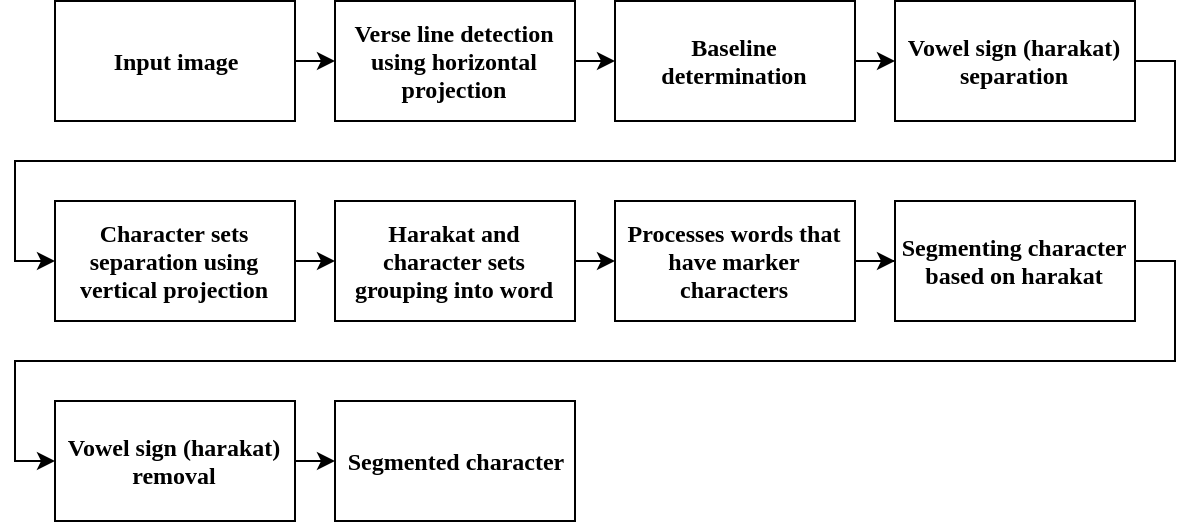

The diagram above was exported from draw.io. Its source (the exported page's mxGraphModel, read from the mxfile embedded in the PNG):
<mxGraphModel dx="867" dy="563" grid="1" gridSize="10" guides="1" tooltips="1" connect="1" arrows="1" fold="1" page="1" pageScale="1" pageWidth="850" pageHeight="1100" math="0" shadow="0" extFonts="Liberation Serif^https://fonts.googleapis.com/css?family=Liberation+Serif">
  <root>
    <mxCell id="0" />
    <mxCell id="1" parent="0" />
    <mxCell id="2" style="edgeStyle=orthogonalEdgeStyle;rounded=0;orthogonalLoop=1;jettySize=auto;html=1;exitX=1;exitY=0.5;exitDx=0;exitDy=0;entryX=0;entryY=0.5;entryDx=0;entryDy=0;fontStyle=1;fontFamily=Liberation Serif;" edge="1" source="3" target="7" parent="1">
      <mxGeometry relative="1" as="geometry" />
    </mxCell>
    <mxCell id="3" value="Verse line detection using horizontal projection" style="rounded=0;whiteSpace=wrap;html=1;fontStyle=1;fontFamily=Liberation Serif;" vertex="1" parent="1">
      <mxGeometry x="250" y="130" width="120" height="60" as="geometry" />
    </mxCell>
    <mxCell id="4" style="edgeStyle=orthogonalEdgeStyle;rounded=0;orthogonalLoop=1;jettySize=auto;html=1;exitX=1;exitY=0.5;exitDx=0;exitDy=0;entryX=0;entryY=0.5;entryDx=0;entryDy=0;fontStyle=1;fontFamily=Liberation Serif;" edge="1" source="5" target="3" parent="1">
      <mxGeometry relative="1" as="geometry" />
    </mxCell>
    <mxCell id="5" value="Input image" style="rounded=0;whiteSpace=wrap;html=1;fontStyle=1;fontFamily=Liberation Serif;" vertex="1" parent="1">
      <mxGeometry x="110" y="130" width="120" height="60" as="geometry" />
    </mxCell>
    <mxCell id="6" style="edgeStyle=orthogonalEdgeStyle;rounded=0;orthogonalLoop=1;jettySize=auto;html=1;exitX=1;exitY=0.5;exitDx=0;exitDy=0;entryX=0;entryY=0.5;entryDx=0;entryDy=0;fontStyle=1;fontFamily=Liberation Serif;" edge="1" source="7" target="9" parent="1">
      <mxGeometry relative="1" as="geometry" />
    </mxCell>
    <mxCell id="7" value="Baseline determination" style="rounded=0;whiteSpace=wrap;html=1;fontStyle=1;fontFamily=Liberation Serif;" vertex="1" parent="1">
      <mxGeometry x="390" y="130" width="120" height="60" as="geometry" />
    </mxCell>
    <mxCell id="8" style="edgeStyle=orthogonalEdgeStyle;rounded=0;orthogonalLoop=1;jettySize=auto;html=1;exitX=1;exitY=0.5;exitDx=0;exitDy=0;entryX=0;entryY=0.5;entryDx=0;entryDy=0;fontStyle=1;fontFamily=Liberation Serif;" edge="1" source="9" target="11" parent="1">
      <mxGeometry relative="1" as="geometry" />
    </mxCell>
    <mxCell id="9" value="Vowel sign (harakat) separation" style="rounded=0;whiteSpace=wrap;html=1;fontStyle=1;fontFamily=Liberation Serif;" vertex="1" parent="1">
      <mxGeometry x="530" y="130" width="120" height="60" as="geometry" />
    </mxCell>
    <mxCell id="10" style="edgeStyle=orthogonalEdgeStyle;rounded=0;orthogonalLoop=1;jettySize=auto;html=1;exitX=1;exitY=0.5;exitDx=0;exitDy=0;entryX=0;entryY=0.5;entryDx=0;entryDy=0;fontStyle=1;fontFamily=Liberation Serif;" edge="1" source="11" target="13" parent="1">
      <mxGeometry relative="1" as="geometry" />
    </mxCell>
    <mxCell id="11" value="Character sets separation using vertical projection" style="rounded=0;whiteSpace=wrap;html=1;fontStyle=1;fontFamily=Liberation Serif;" vertex="1" parent="1">
      <mxGeometry x="110" y="230" width="120" height="60" as="geometry" />
    </mxCell>
    <mxCell id="12" style="edgeStyle=orthogonalEdgeStyle;rounded=0;orthogonalLoop=1;jettySize=auto;html=1;exitX=1;exitY=0.5;exitDx=0;exitDy=0;entryX=0;entryY=0.5;entryDx=0;entryDy=0;fontStyle=1;fontFamily=Liberation Serif;" edge="1" source="13" target="15" parent="1">
      <mxGeometry relative="1" as="geometry" />
    </mxCell>
    <mxCell id="13" value="Harakat and character sets grouping into word" style="rounded=0;whiteSpace=wrap;html=1;fontStyle=1;fontFamily=Liberation Serif;" vertex="1" parent="1">
      <mxGeometry x="250" y="230" width="120" height="60" as="geometry" />
    </mxCell>
    <mxCell id="14" style="edgeStyle=orthogonalEdgeStyle;rounded=0;orthogonalLoop=1;jettySize=auto;html=1;exitX=1;exitY=0.5;exitDx=0;exitDy=0;fontStyle=1;fontFamily=Liberation Serif;" edge="1" source="15" target="17" parent="1">
      <mxGeometry relative="1" as="geometry" />
    </mxCell>
    <mxCell id="15" value="Processes words that have marker characters" style="rounded=0;whiteSpace=wrap;html=1;fontStyle=1;fontFamily=Liberation Serif;" vertex="1" parent="1">
      <mxGeometry x="390" y="230" width="120" height="60" as="geometry" />
    </mxCell>
    <mxCell id="16" style="edgeStyle=orthogonalEdgeStyle;rounded=0;orthogonalLoop=1;jettySize=auto;html=1;exitX=1;exitY=0.5;exitDx=0;exitDy=0;entryX=0;entryY=0.5;entryDx=0;entryDy=0;fontStyle=1;fontFamily=Liberation Serif;" edge="1" source="17" target="19" parent="1">
      <mxGeometry relative="1" as="geometry" />
    </mxCell>
    <mxCell id="17" value="Segmenting character based on harakat" style="rounded=0;whiteSpace=wrap;html=1;fontStyle=1;fontFamily=Liberation Serif;" vertex="1" parent="1">
      <mxGeometry x="530" y="230" width="120" height="60" as="geometry" />
    </mxCell>
    <mxCell id="18" style="edgeStyle=orthogonalEdgeStyle;rounded=0;orthogonalLoop=1;jettySize=auto;html=1;exitX=1;exitY=0.5;exitDx=0;exitDy=0;entryX=0;entryY=0.5;entryDx=0;entryDy=0;fontStyle=1;fontFamily=Liberation Serif;" edge="1" source="19" target="20" parent="1">
      <mxGeometry relative="1" as="geometry" />
    </mxCell>
    <mxCell id="19" value="Vowel sign (harakat) removal" style="rounded=0;whiteSpace=wrap;html=1;fontStyle=1;fontFamily=Liberation Serif;" vertex="1" parent="1">
      <mxGeometry x="110" y="330" width="120" height="60" as="geometry" />
    </mxCell>
    <mxCell id="20" value="Segmented character" style="rounded=0;whiteSpace=wrap;html=1;fontStyle=1;fontFamily=Liberation Serif;" vertex="1" parent="1">
      <mxGeometry x="250" y="330" width="120" height="60" as="geometry" />
    </mxCell>
  </root>
</mxGraphModel>